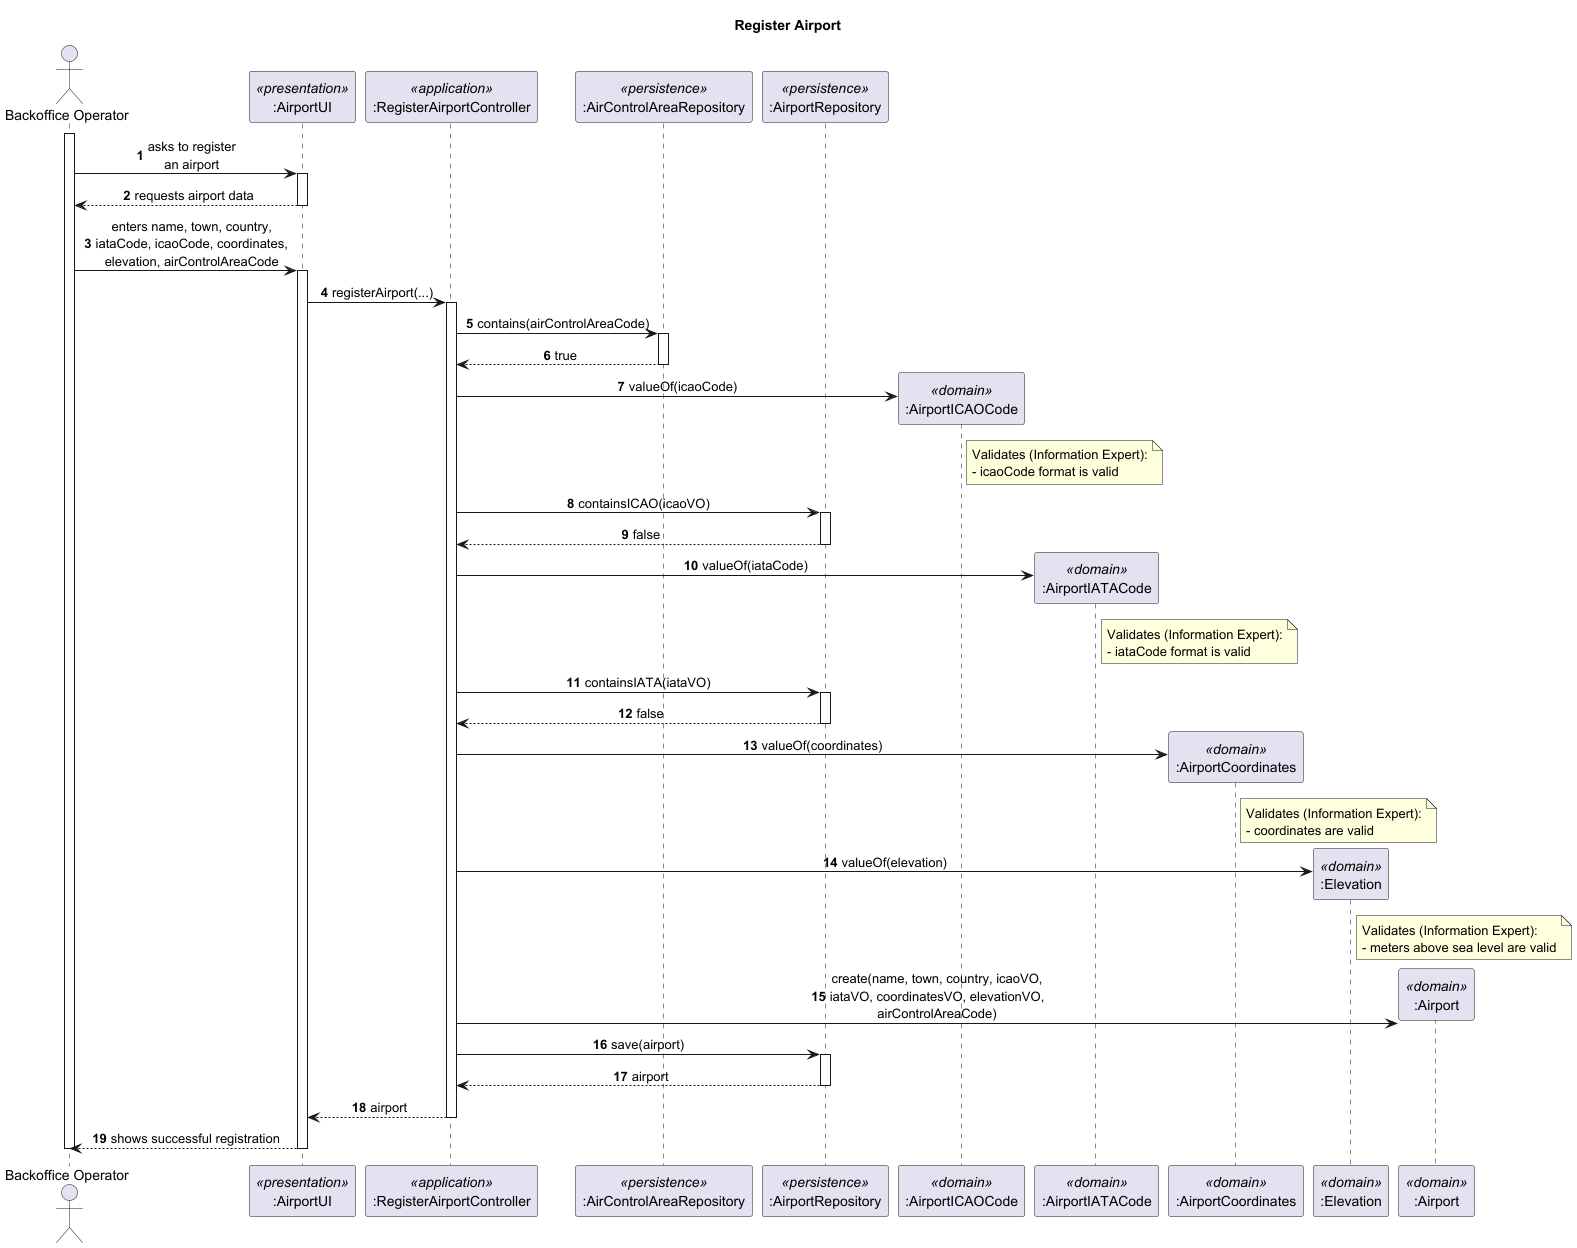

The diagram above was rendered by PlantUML. Its source (embedded in the PNG):
@startuml
skinparam sequenceMessageAlign center
skinparam responseMessageBelowArrow true
autonumber
title Register Airport

actor "Backoffice Operator" as BO
participant ":AirportUI" as UI <<presentation>>
participant ":RegisterAirportController" as C <<application>>
participant ":AirControlAreaRepository" as ACARepo <<persistence>>
participant ":AirportRepository" as Repo <<persistence>>
participant ":AirportICAOCode" as ICAO <<domain>>
participant ":AirportIATACode" as IATA <<domain>>
participant ":AirportCoordinates" as COORD <<domain>>
participant ":Elevation" as ELEV <<domain>>
participant ":Airport" as AP <<domain>>

activate BO
BO -> UI : asks to register\nan airport
activate UI
UI --> BO : requests airport data
deactivate UI

BO -> UI : enters name, town, country,\niataCode, icaoCode, coordinates,\nelevation, airControlAreaCode
activate UI
UI -> C : registerAirport(...)
activate C

C -> ACARepo : contains(airControlAreaCode)
activate ACARepo
ACARepo --> C : true
deactivate ACARepo

C -> ICAO ** : valueOf(icaoCode)
note right of ICAO
  Validates (Information Expert):
  - icaoCode format is valid
end note

C -> Repo : containsICAO(icaoVO)
activate Repo
Repo --> C : false
deactivate Repo

C -> IATA ** : valueOf(iataCode)
note right of IATA
  Validates (Information Expert):
  - iataCode format is valid
end note

C -> Repo : containsIATA(iataVO)
activate Repo
Repo --> C : false
deactivate Repo

C -> COORD ** : valueOf(coordinates)
note right of COORD
  Validates (Information Expert):
  - coordinates are valid
end note

C -> ELEV ** : valueOf(elevation)
note right of ELEV
  Validates (Information Expert):
  - meters above sea level are valid
end note

C -> AP ** : create(name, town, country, icaoVO,\niataVO, coordinatesVO, elevationVO,\nairControlAreaCode)

C -> Repo : save(airport)
activate Repo
Repo --> C : airport
deactivate Repo

C --> UI : airport
deactivate C
UI --> BO : shows successful registration
deactivate UI
deactivate BO
@enduml